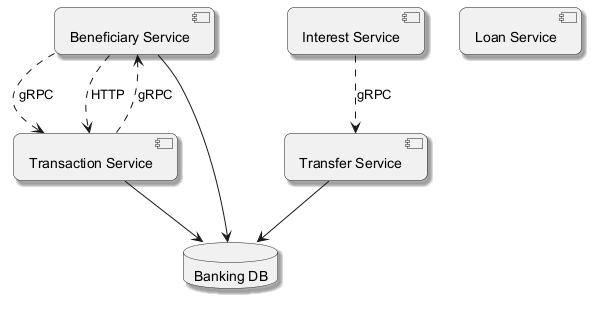

The diagram above was rendered by PlantUML. Its source (embedded in the PNG):
@startuml
skinparam backgroundColor #FFFFFF
skinparam roundCorner 15
skinparam shadowing true
component "Beneficiary Service" as C_BeneficiaryService
component "Interest Service" as C_InterestService
component "Transaction Service" as C_TransactionService
component "Loan Service" as C_LoanService
component "Transfer Service" as C_TransferService
database "Banking DB" as DB_banking
C_BeneficiaryService --> DB_banking
C_TransactionService --> DB_banking
C_TransferService --> DB_banking
C_TransactionService ..> C_BeneficiaryService : gRPC
C_BeneficiaryService ..> C_TransactionService : gRPC
C_InterestService ..> C_TransferService : gRPC
C_BeneficiaryService ..> C_TransactionService : HTTP
@enduml